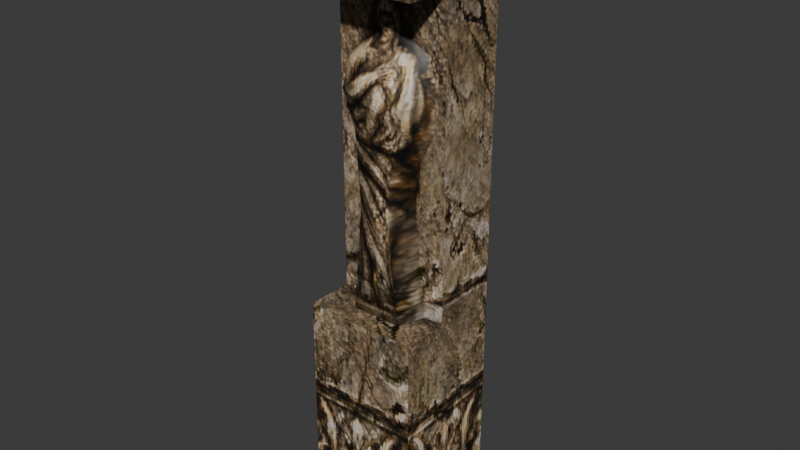 # Source: source.blend  (saved by Blender 5.2.45; exported with 4.5.12 LTS)
import bpy
from mathutils import Matrix  # noqa: F401  (used for matrix-valued properties, if any)

bpy.ops.wm.read_factory_settings(use_empty=True)
scene = bpy.context.scene
scene.name = 'StoneStatue01'

# ---- collections
col_collection = bpy.data.collections.new('Collection'); scene.collection.children.link(col_collection)

# ---- images (referenced by path relative to the original .blend; pixels are not part of the script)
import os
ASSET_DIR = os.environ.get("B2B_ASSET_DIR", "")  # directory of the original .blend (textures are referenced by path, not embedded)
HERE = os.path.dirname(os.path.abspath(__file__))  # packed textures are extracted next to this script under _unpacked/

def load_image(name, relpath, width, height, colorspace="sRGB"):
    """Load a texture the original file referenced (path relative to the .blend, or extracted next to this script)."""
    p = next((c for c in (os.path.join(HERE, relpath), os.path.join(ASSET_DIR, relpath)) if relpath and os.path.exists(c)), "")
    if p:
        img = bpy.data.images.load(p, check_existing=True)
        img.name = name
    else:  # same state as the original file: an image datablock whose file is absent (Cycles renders it pink)
        img = bpy.data.images.new(name, width, height)
        img.source = "FILE"
        img.filepath = "//" + (relpath or name)
    img.colorspace_settings.name = colorspace
    return img
img_stone_statue02_jpg = load_image('stone_statue02.jpg', '_unpacked/stone_statue02.3570109f.jpg', 256, 512, 'sRGB')

# ---- materials (node trees are filled in below, after node groups)
mat_stone_statue02_jpg = bpy.data.materials.new('stone_statue02.jpg')
mat_stone_statue02_jpg.diffuse_color = (0.8775, 0.6068, 0.8092, 1.0)

# ---- material node trees
mat_stone_statue02_jpg.use_nodes = True; mat_stone_statue02_jpg.node_tree.nodes.clear()
_N = mat_stone_statue02_jpg.node_tree.nodes; _L = mat_stone_statue02_jpg.node_tree.links
n0 = _N.new('ShaderNodeBsdfPrincipled'); n0.name = 'Principled BSDF'; n0.location = (-200, 100)
n0.inputs[10].default_value = 0.005
n1 = _N.new('ShaderNodeOutputMaterial'); n1.name = 'Material Output'; n1.location = (200, 100)
n2 = _N.new('ShaderNodeTexImage'); n2.name = 'Image Texture'; n2.location = (-600, 100)
n2.image = img_stone_statue02_jpg
_L.new(n0.outputs[0], n1.inputs[0])
_L.new(n2.outputs[0], n0.inputs[0])
n1.is_active_output = True

# ---- world
world_world = bpy.data.worlds.new('World'); scene.world = world_world
world_world.use_nodes = True; world_world.node_tree.nodes.clear()
_N = world_world.node_tree.nodes; _L = world_world.node_tree.links
n0 = _N.new('ShaderNodeOutputWorld'); n0.name = 'World Output'; n0.location = (200, 100)
n1 = _N.new('ShaderNodeBackground'); n1.name = 'Background'; n1.location = (-200, 100)
n1.inputs[0].default_value = (0.05088, 0.05088, 0.05088, 1.0)
_L.new(n1.outputs[0], n0.inputs[0])
n0.is_active_output = True
world_world.color = (0.05088, 0.05088, 0.05088)
world_world.sun_shadow_jitter_overblur = 0.0

# ---- meshes
me_stonestatue01 = bpy.data.meshes.new('StoneStatue01')
me_stonestatue01.from_pydata([(-54.56, -54.34, 400.0), (54.62, -54.34, 400.0), (54.62, 56.47, 400.0), (-54.56, 56.47, 400.0), (-39.97, -38.93, 0.0), (40.03, -38.93, 0.0), (39.55, -38.53, 0.8767), (-39.49, -38.53, 0.8767), (40.03, -38.93, 145.8), (39.55, -38.53, 144.9), (-39.97, -38.93, 145.8), (-39.49, -38.53, 144.9), (40.03, 41.07, 0.0), (40.03, -6.062, 145.8), (-39.97, 41.07, 0.0), (-39.97, -6.065, 145.8), (-39.97, -38.93, 376.0), (40.03, -38.93, 376.0), (54.62, -54.34, 393.4), (-54.56, -54.34, 393.4), (40.03, 41.07, 376.0), (54.62, 56.47, 393.4), (-39.97, 41.07, 376.0), (-54.56, 56.47, 393.4), (40.03, -6.063, 357.4), (-39.97, -38.93, 357.4), (40.03, -38.93, 357.4), (-39.97, -6.066, 357.4), (-1.346, -6.35, 353.3), (-10.99, -6.35, 344.7), (1.183, -14.67, 341.8), (-13.21, -6.35, 334.9), (-8.021, -6.35, 325.1), (3.246, -13.09, 326.2), (-21.34, -6.35, 318.9), (-19.72, -20.43, 312.0), (-31.03, -6.35, 304.4), (-29.54, -6.35, 278.6), (-22.02, -25.0, 292.9), (-16.19, -6.35, 248.6), (-10.55, -25.0, 242.9), (-13.44, -25.0, 278.1), (-13.97, -6.35, 215.5), (-9.034, -25.0, 220.3), (-21.38, -6.35, 145.8), (-15.77, -25.0, 145.8), (26.08, -6.35, 145.8), (20.47, -25.0, 145.8), (17.93, -6.35, 214.9), (12.76, -25.0, 219.9), (18.67, -6.35, 243.7), (13.26, -25.0, 239.6), (23.73, -24.53, 276.8), (32.02, -6.35, 271.3), (32.02, -6.35, 304.4), (24.49, -16.47, 308.1), (23.77, -25.0, 289.9), (27.56, -6.35, 318.3), (11.26, -6.35, 327.5), (14.23, -6.35, 338.5), (12.75, -6.35, 347.1), (4.588, -6.35, 353.9), (10.2, -26.95, 283.7), (-4.541, -25.0, 299.1), (-10.25, -27.18, 289.2)], [], [(0, 1, 2), (2, 3, 0), (4, 5, 6), (6, 7, 4), (5, 8, 9), (9, 6, 5), (8, 10, 11), (11, 9, 8), (10, 4, 7), (7, 11, 10), (7, 6, 9), (9, 11, 7), (12, 13, 5), (14, 4, 10), (10, 15, 14), (16, 17, 18), (18, 19, 16), (17, 20, 21), (21, 18, 17), (20, 22, 23), (23, 21, 20), (22, 16, 19), (19, 23, 22), (13, 12, 20), (20, 24, 13), (12, 14, 22), (22, 20, 12), (25, 26, 17), (17, 16, 25), (20, 17, 26), (27, 25, 16), (26, 24, 20), (13, 8, 5), (27, 22, 14), (22, 27, 16), (14, 15, 27), (13, 15, 10), (13, 10, 8), (24, 27, 15), (24, 15, 13), (19, 18, 1), (1, 0, 19), (18, 21, 2), (2, 1, 18), (21, 23, 3), (3, 2, 21), (23, 19, 0), (0, 3, 23), (28, 29, 30), (29, 31, 30), (31, 32, 33), (32, 34, 35), (32, 35, 33), (34, 36, 35), (36, 37, 38), (36, 38, 35), (37, 39, 40), (37, 41, 38), (39, 42, 43), (39, 43, 40), (42, 44, 45), (42, 45, 43), (44, 46, 47), (44, 47, 45), (46, 48, 49), (46, 49, 47), (48, 50, 51), (48, 51, 49), (50, 52, 51), (53, 54, 55), (53, 55, 56), (54, 57, 55), (58, 59, 30), (59, 60, 30), (60, 61, 30), (61, 28, 30), (45, 47, 49), (43, 45, 49), (43, 49, 51), (40, 43, 51), (40, 51, 52), (38, 41, 62), (63, 56, 55), (35, 38, 64), (33, 35, 55), (35, 63, 55), (38, 62, 64), (53, 56, 52), (37, 40, 41), (41, 40, 52), (50, 53, 52), (41, 52, 62), (56, 63, 64), (64, 62, 56), (35, 64, 63), (52, 56, 62), (31, 33, 30), (58, 30, 33), (57, 33, 55), (57, 58, 33)])
me_stonestatue01.polygons.foreach_set('use_smooth', [True] * 100)
_k = set([(0, 1), (0, 3), (0, 19), (1, 2), (1, 18), (2, 3), (2, 21), (3, 23), (4, 7), (4, 10), (5, 6), (5, 8), (6, 7), (6, 9), (7, 11), (8, 9), (8, 10), (8, 13), (9, 11), (10, 11), (10, 15), (12, 13), (12, 20), (13, 15), (13, 24), (14, 22), (15, 27), (16, 17), (16, 19), (16, 22), (16, 25), (17, 18), (17, 20), (17, 26), (18, 19), (18, 21), (19, 23), (20, 21), (20, 22), (20, 24), (21, 23), (22, 23)])
me_stonestatue01.attributes.new('sharp_edge', 'BOOLEAN', 'EDGE').data.foreach_set('value', [ (min(e.vertices), max(e.vertices)) in _k for e in me_stonestatue01.edges])
_uv = me_stonestatue01.uv_layers.new(name='Float2')
_uv.uv.foreach_set('vector', [0.0005, 0.416, 0.5022, 0.416, 0.5022, 0.7169, 0.5022, 0.7169, 0.0005, 0.7169, 0.0005, 0.416, 0.5259, 0.0005, 1.001, 0.0005, 0.9982, 0.00269, 0.9982, 0.00269, 0.5288, 0.00269, 0.5259, 0.0005, 1.001, 0.0005, 1.001, 0.3646, 0.9982, 0.3624, 0.9982, 0.3624, 0.9982, 0.00269, 1.001, 0.0005, 1.001, 0.3646, 0.5259, 0.3646, 0.5288, 0.3624, 0.5288, 0.3624, 0.9982, 0.3624, 1.001, 0.3646, 0.5259, 0.3646, 0.5259, 0.0005, 0.5288, 0.00269, 0.5288, 0.00269, 0.5288, 0.3624, 0.5259, 0.3646, 0.5288, 0.00269, 0.9982, 0.00269, 0.9982, 0.3624, 0.9982, 0.3624, 0.5288, 0.3624, 0.5288, 0.00269, 0.5092, 0.0005, 0.2283, 0.3646, 0.0323, 0.0005, 0.5092, 0.0005, 0.0323, 0.0005, 0.0323, 0.3646, 0.0323, 0.3646, 0.2282, 0.3646, 0.5092, 0.0005, 0.5259, 0.9396, 1.001, 0.9396, 1.0, 0.983, 1.0, 0.983, 0.5268, 0.983, 0.5259, 0.9396, 0.0323, 0.9396, 0.5092, 0.9396, 0.5371, 0.983, 0.5371, 0.983, 0.0044, 0.983, 0.0323, 0.9396, 1.001, 0.9396, 0.5259, 0.9396, 0.5268, 0.983, 0.5268, 0.983, 1.0, 0.983, 1.001, 0.9396, 0.5092, 0.9396, 0.0323, 0.9396, 0.0044, 0.983, 0.0044, 0.983, 0.5371, 0.983, 0.5092, 0.9396, 0.2283, 0.3646, 0.5092, 0.0005, 0.5092, 0.9396, 0.5092, 0.9396, 0.2282, 0.8932, 0.2283, 0.3646, 1.001, 0.0005, 0.5259, 0.0005, 0.5259, 0.9396, 0.5259, 0.9396, 1.001, 0.9396, 1.001, 0.0005, 0.5259, 0.8932, 1.001, 0.8932, 1.001, 0.9396, 1.001, 0.9396, 0.5259, 0.9396, 0.5259, 0.8932, 0.5092, 0.9396, 0.0323, 0.9396, 0.0323, 0.8932, 0.2282, 0.8932, 0.0323, 0.8932, 0.0323, 0.9396, 0.0323, 0.8932, 0.2282, 0.8932, 0.5092, 0.9396, 0.2283, 0.3646, 0.0323, 0.3646, 0.0323, 0.0005, 0.2282, 0.8932, 0.5092, 0.9396, 0.5092, 0.0005, 0.5092, 0.9396, 0.2282, 0.8932, 0.0323, 0.9396, 0.5092, 0.0005, 0.2282, 0.3646, 0.2282, 0.8932, 0.5502, 0.9333, 0.0432, 0.9333, 0.0432, 0.794, 0.5502, 0.9333, 0.0432, 0.794, 0.5502, 0.794, 1.001, 0.8932, 0.5259, 0.8932, 0.5259, 0.3646, 1.001, 0.8932, 0.5259, 0.3646, 1.001, 0.3646, 0.5268, 0.983, 1.0, 0.983, 1.0, 0.9995, 1.0, 0.9995, 0.5268, 0.9995, 0.5268, 0.983, 0.0044, 0.983, 0.5371, 0.983, 0.5371, 0.9995, 0.5371, 0.9995, 0.0044, 0.9995, 0.0044, 0.983, 1.0, 0.983, 0.5268, 0.983, 0.5268, 0.9995, 0.5268, 0.9995, 1.0, 0.9995, 1.0, 0.983, 0.5371, 0.983, 0.0044, 0.983, 0.0044, 0.9995, 0.0044, 0.9995, 0.5371, 0.9995, 0.5371, 0.983, 0.7553, 0.8828, 0.6981, 0.8614, 0.7703, 0.8542, 0.6981, 0.8614, 0.6848, 0.8369, 0.7703, 0.8542, 0.6848, 0.8369, 0.7157, 0.8124, 0.7826, 0.8151, 0.7157, 0.8124, 0.6366, 0.7971, 0.6462, 0.7798, 0.7157, 0.8124, 0.6462, 0.7798, 0.7826, 0.8151, 0.6366, 0.7971, 0.5791, 0.7607, 0.6462, 0.7798, 0.5791, 0.7607, 0.5879, 0.6964, 0.6326, 0.732, 0.5791, 0.7607, 0.6326, 0.732, 0.6462, 0.7798, 0.5879, 0.6964, 0.6672, 0.6214, 0.7006, 0.6072, 0.5879, 0.6964, 0.6835, 0.695, 0.6326, 0.732, 0.6672, 0.6214, 0.6804, 0.5387, 0.7097, 0.5507, 0.6672, 0.6214, 0.7097, 0.5507, 0.7006, 0.6072, 0.6804, 0.5387, 0.6363, 0.3647, 0.6697, 0.3647, 0.6804, 0.5387, 0.6697, 0.3647, 0.7097, 0.5507, 0.0041, 0.9983, 0.4976, 0.9983, 0.4975, 0.0017, 0.0041, 0.9983, 0.4975, 0.0017, 0.0042, 0.0017, 0.9182, 0.3647, 0.8698, 0.5372, 0.8391, 0.5497, 0.9182, 0.3647, 0.8391, 0.5497, 0.8849, 0.3647, 0.8698, 0.5372, 0.8742, 0.6091, 0.8421, 0.5988, 0.8698, 0.5372, 0.8421, 0.5988, 0.8391, 0.5497, 0.8742, 0.6091, 0.8806, 0.6919, 0.8421, 0.5988, 0.9298, 0.678, 0.9298, 0.7607, 0.8851, 0.7699, 0.9298, 0.678, 0.8851, 0.7699, 0.8808, 0.7247, 0.9298, 0.7607, 0.9033, 0.7955, 0.8851, 0.7699, 0.8302, 0.8185, 0.8478, 0.846, 0.7703, 0.8542, 0.8478, 0.846, 0.839, 0.8675, 0.7703, 0.8542, 0.839, 0.8675, 0.7906, 0.8843, 0.7703, 0.8542, 0.7906, 0.8843, 0.7553, 0.8828, 0.7703, 0.8542, 0.6697, 0.3647, 0.8849, 0.3647, 0.8391, 0.5497, 0.7097, 0.5507, 0.6697, 0.3647, 0.8391, 0.5497, 0.7097, 0.5507, 0.8391, 0.5497, 0.8421, 0.5988, 0.7006, 0.6072, 0.7097, 0.5507, 0.8421, 0.5988, 0.7006, 0.6072, 0.8421, 0.5988, 0.8806, 0.6919, 0.6326, 0.732, 0.6835, 0.695, 0.8239, 0.7089, 0.7364, 0.7475, 0.8808, 0.7247, 0.8851, 0.7699, 0.6462, 0.7798, 0.6326, 0.732, 0.7025, 0.7228, 0.7826, 0.8151, 0.6462, 0.7798, 0.8851, 0.7699, 0.6462, 0.7798, 0.7364, 0.7475, 0.8851, 0.7699, 0.6326, 0.732, 0.8239, 0.7089, 0.7025, 0.7228, 0.9298, 0.678, 0.8808, 0.7247, 0.8806, 0.6919, 0.5879, 0.6964, 0.7006, 0.6072, 0.6835, 0.695, 0.6835, 0.695, 0.7006, 0.6072, 0.8806, 0.6919, 0.8742, 0.6091, 0.9298, 0.678, 0.8806, 0.6919, 0.6835, 0.695, 0.8806, 0.6919, 0.8239, 0.7089, 0.8808, 0.7247, 0.7364, 0.7475, 0.7025, 0.7228, 0.7025, 0.7228, 0.8239, 0.7089, 0.8808, 0.7247, 0.6462, 0.7798, 0.7025, 0.7228, 0.7364, 0.7475, 0.8806, 0.6919, 0.8808, 0.7247, 0.8239, 0.7089, 0.6848, 0.8369, 0.7826, 0.8151, 0.7703, 0.8542, 0.8302, 0.8185, 0.7703, 0.8542, 0.7826, 0.8151, 0.9033, 0.7955, 0.7826, 0.8151, 0.8851, 0.7699, 0.9033, 0.7955, 0.8302, 0.8185, 0.7826, 0.8151])
me_stonestatue01.materials.append(mat_stone_statue02_jpg)
me_stonestatue01.update()
me_stonestatue01.normals_split_custom_set([tuple(v) for v in zip(*[iter([0.0, -8.262e-07, 1.0, 0.0, -8.262e-07, 1.0, 0.0, -8.262e-07, 1.0, 0.0, -8.262e-07, 1.0, 0.0, -8.262e-07, 1.0, 0.0, -8.262e-07, 1.0, 0.0, -0.9098, 0.4151, 0.0, -0.9098, 0.4151, 0.0, -0.9098, 0.4151, 0.0, -0.9098, 0.4151, 0.0, -0.9098, 0.4151, 0.0, -0.9098, 0.4151, -0.6393, -0.7689, 0.0, -0.6393, -0.7689, 0.0, -0.6393, -0.7689, 0.0, -0.6393, -0.7689, 0.0, -0.6393, -0.7689, 0.0, -0.6393, -0.7689, 0.0, 0.0, -0.9098, -0.4151, 0.0, -0.9098, -0.4151, 0.0, -0.9098, -0.4151, 0.0, -0.9098, -0.4151, 0.0, -0.9098, -0.4151, 0.0, -0.9098, -0.4151, 0.6393, -0.7689, 0.0, 0.6393, -0.7689, 0.0, 0.6393, -0.7689, 0.0, 0.6393, -0.7689, 0.0, 0.6393, -0.7689, 0.0, 0.6393, -0.7689, 0.0, 0.0, -1.0, 0.0, 0.0, -1.0, 0.0, 0.0, -1.0, 0.0, 0.0, -1.0, 0.0, 0.0, -1.0, 0.0, 0.0, -1.0, 0.0, 1.0, 0.0, 0.0, 1.0, 0.0, 0.0, 1.0, 0.0, 0.0, -1.0, 2.263e-08, 0.0, -1.0, 0.0, 0.0, -1.0, 0.0, 0.0, -1.0, 0.0, 0.0, -1.0, 1.175e-07, 0.0, -1.0, 2.263e-08, 0.0, 1.743e-06, -0.8063, -0.5915, -2.284e-06, -0.8063, -0.5915, 3.587e-06, -0.8063, -0.5915, 3.587e-06, -0.8063, -0.5915, -3.07e-06, -0.8064, -0.5914, 1.743e-06, -0.8063, -0.5915, 0.8212, -5.842e-07, -0.5706, 0.8212, -4.087e-06, -0.5707, 0.8212, 3.165e-06, -0.5706, 0.8212, 3.165e-06, -0.5706, 0.8212, -3.073e-06, -0.5707, 0.8212, -5.842e-07, -0.5706, -1.667e-06, 0.8063, -0.5914, 2.198e-06, 0.8064, -0.5914, -3.631e-06, 0.8063, -0.5915, -3.631e-06, 0.8063, -0.5915, 3.096e-06, 0.8063, -0.5915, -1.667e-06, 0.8063, -0.5914, -0.8212, 8.004e-07, -0.5707, -0.8212, -4.433e-07, -0.5706, -0.8212, -1.999e-06, -0.5707, -0.8212, -1.999e-06, -0.5707, -0.8212, 3.126e-06, -0.5707, -0.8212, 8.004e-07, -0.5707, 1.0, -1.023e-07, 0.0, 1.0, -1.102e-07, 0.0, 1.0, -1.862e-08, 0.0, 1.0, -1.862e-08, 0.0, 1.0, 0.0, 0.0, 1.0, -1.023e-07, 0.0, 0.0, 1.0, 0.0, 0.0, 1.0, 0.0, 0.0, 1.0, 0.0, 0.0, 1.0, 0.0, 0.0, 1.0, 0.0, 0.0, 1.0, 0.0, 0.0, -1.0, 0.0, 0.0, -1.0, 0.0, 0.0, -1.0, 0.0, 0.0, -1.0, 0.0, 0.0, -1.0, 0.0, 0.0, -1.0, 0.0, 1.0, 0.0, 0.0, 1.0, 0.0, 0.0, 1.0, 0.0, 0.0, -1.0, 5.447e-09, 0.0, -1.0, 0.0, 0.0, -1.0, 0.0, 0.0, 1.0, 0.0, 0.0, 1.0, 0.0, 0.0, 1.0, 0.0, 0.0, 1.0, 0.0, 0.0, 1.0, 0.0, 0.0, 1.0, 0.0, 0.0, -1.0, 5.447e-09, 0.0, -1.0, 0.0, 0.0, -1.0, 2.263e-08, 0.0, -1.0, 0.0, 0.0, -1.0, 5.447e-09, 0.0, -1.0, 0.0, 0.0, -1.0, 2.263e-08, 0.0, -1.0, 1.175e-07, 0.0, -1.0, 5.447e-09, 0.0, 9.217e-08, 0.0, 1.0, 3.714e-07, 0.0, 1.0, 2.792e-07, 0.0, 1.0, 9.217e-08, 0.0, 1.0, 2.792e-07, 0.0, 1.0, 0.0, 0.0, 1.0, 3.576e-05, -1.0, -5.485e-06, 3.375e-05, -1.0, -4.722e-06, 4.049e-05, -1.0, -7.273e-06, 3.576e-05, -1.0, -5.485e-06, 4.049e-05, -1.0, -7.273e-06, 4.25e-05, -1.0, -8.035e-06, 0.0, -1.0, 0.0, 0.0, -1.0, 0.0, 0.0, -1.0, 0.0, 0.0, -1.0, 0.0, 0.0, -1.0, 0.0, 0.0, -1.0, 0.0, 1.0, 0.0, 0.0, 1.0, 0.0, 0.0, 1.0, 0.0, 0.0, 1.0, 0.0, 0.0, 1.0, 0.0, 0.0, 1.0, 0.0, 0.0, 0.0, 1.0, 0.0, 0.0, 1.0, 0.0, 0.0, 1.0, 0.0, 0.0, 1.0, 0.0, 0.0, 1.0, 0.0, 0.0, 1.0, 0.0, -1.0, 8.015e-08, 0.0, -1.0, 0.0, 0.0, -1.0, 3.16e-09, 0.0, -1.0, 3.16e-09, 0.0, -1.0, 8.331e-08, 0.0, -1.0, 8.015e-08, 0.0, -0.2539, -0.8489, 0.4635, -0.4948, -0.8304, 0.2561, 0.08961, -0.979, 0.183, -0.4948, -0.8304, 0.2561, -0.494, -0.866, -0.07817, 0.08961, -0.979, 0.183, -0.494, -0.866, -0.07817, -0.4969, -0.7114, 0.497, 0.04682, -0.9462, 0.3203, -0.4969, -0.7114, 0.497, -0.6413, -0.4451, 0.625, -0.343, -0.8195, 0.4592, -0.4969, -0.7114, 0.497, -0.343, -0.8195, 0.4592, 0.04682, -0.9462, 0.3203, -0.6413, -0.4451, 0.625, -0.8717, -0.4462, 0.2026, -0.343, -0.8195, 0.4592, -0.8717, -0.4462, 0.2026, -0.8583, -0.4718, -0.2016, -0.6524, -0.7279, -0.211, -0.8717, -0.4462, 0.2026, -0.6524, -0.7279, -0.211, -0.343, -0.8195, 0.4592, -0.8583, -0.4718, -0.2016, -0.9603, -0.2348, -0.1509, -0.5401, -0.8369, -0.08919, -0.8583, -0.4718, -0.2016, -0.3376, -0.9283, -0.1557, -0.6524, -0.7279, -0.211, -0.9603, -0.2348, -0.1509, -0.9637, -0.2646, 0.0344, -0.608, -0.7939, -0.007206, -0.9603, -0.2348, -0.1509, -0.608, -0.7939, -0.007206, -0.5401, -0.8369, -0.08919, -0.9637, -0.2646, 0.0344, -0.4418, -0.133, -0.8872, -0.5862, -0.7682, -0.2574, -0.9637, -0.2646, 0.0344, -0.5862, -0.7682, -0.2574, -0.608, -0.7939, -0.007206, -0.4418, -0.133, -0.8872, 0.8914, -0.2435, -0.3823, 0.3819, -0.5152, -0.7673, -0.4418, -0.133, -0.8872, 0.3819, -0.5152, -0.7673, -0.5862, -0.7682, -0.2574, 0.8914, -0.2435, -0.3823, 0.965, -0.2616, 0.01781, 0.6043, -0.7961, 0.03271, 0.8914, -0.2435, -0.3823, 0.6043, -0.7961, 0.03271, 0.3819, -0.5152, -0.7673, 0.965, -0.2616, 0.01781, 0.9237, -0.3321, -0.191, 0.6064, -0.7934, -0.05261, 0.965, -0.2616, 0.01781, 0.6064, -0.7934, -0.05261, 0.6043, -0.7961, 0.03271, 0.9237, -0.3321, -0.191, 0.4839, -0.863, -0.1455, 0.6064, -0.7934, -0.05261, 0.8842, -0.4628, -0.06367, 0.8203, -0.5613, 0.1099, 0.5356, -0.793, 0.2903, 0.8842, -0.4628, -0.06367, 0.5356, -0.793, 0.2903, 0.4375, -0.8891, 0.1347, 0.8203, -0.5613, 0.1099, 0.576, -0.669, 0.4698, 0.5356, -0.793, 0.2903, 0.5601, -0.8079, 0.1833, 0.534, -0.8453, -0.01722, 0.08961, -0.979, 0.183, 0.534, -0.8453, -0.01722, 0.4773, -0.8463, 0.2366, 0.08961, -0.979, 0.183, 0.4773, -0.8463, 0.2366, 0.1665, -0.8728, 0.4587, 0.08961, -0.979, 0.183, 0.1665, -0.8728, 0.4587, -0.2539, -0.8489, 0.4635, 0.08961, -0.979, 0.183, -0.5862, -0.7682, -0.2574, 0.3819, -0.5152, -0.7673, 0.6043, -0.7961, 0.03271, -0.608, -0.7939, -0.007206, -0.5862, -0.7682, -0.2574, 0.6043, -0.7961, 0.03271, -0.608, -0.7939, -0.007206, 0.6043, -0.7961, 0.03271, 0.6064, -0.7934, -0.05261, -0.5401, -0.8369, -0.08919, -0.608, -0.7939, -0.007206, 0.6064, -0.7934, -0.05261, -0.5401, -0.8369, -0.08919, 0.6064, -0.7934, -0.05261, 0.4839, -0.863, -0.1455, -0.6524, -0.7279, -0.211, -0.3376, -0.9283, -0.1557, -0.04083, -0.9563, -0.2896, 0.0624, -0.9583, 0.279, 0.4375, -0.8891, 0.1347, 0.5356, -0.793, 0.2903, -0.343, -0.8195, 0.4592, -0.6524, -0.7279, -0.211, -0.098, -0.9937, -0.05518, 0.04682, -0.9462, 0.3203, -0.343, -0.8195, 0.4592, 0.5356, -0.793, 0.2903, -0.343, -0.8195, 0.4592, 0.0624, -0.9583, 0.279, 0.5356, -0.793, 0.2903, -0.6524, -0.7279, -0.211, -0.04083, -0.9563, -0.2896, -0.098, -0.9937, -0.05518, 0.8842, -0.4628, -0.06367, 0.4375, -0.8891, 0.1347, 0.4839, -0.863, -0.1455, -0.8583, -0.4718, -0.2016, -0.5401, -0.8369, -0.08919, -0.3376, -0.9283, -0.1557, -0.3376, -0.9283, -0.1557, -0.5401, -0.8369, -0.08919, 0.4839, -0.863, -0.1455, 0.9237, -0.3321, -0.191, 0.8842, -0.4628, -0.06367, 0.4839, -0.863, -0.1455, -0.3376, -0.9283, -0.1557, 0.4839, -0.863, -0.1455, -0.04083, -0.9563, -0.2896, 0.4375, -0.8891, 0.1347, 0.0624, -0.9583, 0.279, -0.098, -0.9937, -0.05518, -0.098, -0.9937, -0.05518, -0.04083, -0.9563, -0.2896, 0.4375, -0.8891, 0.1347, -0.343, -0.8195, 0.4592, -0.098, -0.9937, -0.05518, 0.0624, -0.9583, 0.279, 0.4839, -0.863, -0.1455, 0.4375, -0.8891, 0.1347, -0.04083, -0.9563, -0.2896, -0.494, -0.866, -0.07817, 0.04682, -0.9462, 0.3203, 0.08961, -0.979, 0.183, 0.5601, -0.8079, 0.1833, 0.08961, -0.979, 0.183, 0.04682, -0.9462, 0.3203, 0.576, -0.669, 0.4698, 0.04682, -0.9462, 0.3203, 0.5356, -0.793, 0.2903, 0.576, -0.669, 0.4698, 0.5601, -0.8079, 0.1833, 0.04682, -0.9462, 0.3203])] * 3)])
arm_stonestatue01_skeleton = bpy.data.armatures.new('StoneStatue01_skeleton')  # bones are not reproduced

# ---- objects
ob_stonestatue01_skeleton = bpy.data.objects.new('StoneStatue01_skeleton', arm_stonestatue01_skeleton)
ob_stonestatue01 = bpy.data.objects.new('StoneStatue01', me_stonestatue01)

# ---- transforms, parenting, visibility, modifiers, constraints
ob_stonestatue01_skeleton.location = (0.0, 0.0, 0.0)
ob_stonestatue01_skeleton.show_in_front = True
ob_stonestatue01.parent = ob_stonestatue01_skeleton
ob_stonestatue01.location = (0.0, 0.0, 0.0)
_vg = ob_stonestatue01.vertex_groups.new(name='Box11')
_vg.add([0, 1, 2, 3, 4, 5, 6, 7, 8, 9, 10, 11, 12, 13, 14, 15, 16, 17, 18, 19, 20, 21, 22, 23, 24, 25, 26, 27, 28, 29, 30, 31, 32, 33, 34, 35, 36, 37, 38, 39, 40, 41, 42, 43, 44, 45, 46, 47, 48, 49, 50, 51, 52, 53, 54, 55, 56, 57, 58, 59, 60, 61, 62, 63, 64], 1.0, 'REPLACE')
_m = ob_stonestatue01.modifiers.new('Armature', 'ARMATURE')
_m.object = ob_stonestatue01_skeleton

# ---- collection membership
scene.collection.objects.link(ob_stonestatue01_skeleton)
scene.collection.objects.link(ob_stonestatue01)

# ---- scene / render settings (as saved in the file)
scene.frame_start = 0; scene.frame_end = 0; scene.frame_set(0)
scene.render.engine = 'BLENDER_EEVEE_NEXT'
scene.render.bake_bias = 0.0
scene.render.bake_samples = 0
scene.render.compositor_device = 'GPU'
scene.eevee.use_volume_custom_range = False
scene.eevee.fast_gi_thickness_near = 0.1
scene.eevee.fast_gi_thickness_far = 0.0
scene.eevee.ray_tracing_options.screen_trace_thickness = 0.1
bpy.context.view_layer.update()

# ---- added for rendering (the .blend has no active camera and no usable light): camera, sun
cam_auto = bpy.data.cameras.new('AutoCamera')
cam_auto.lens = 50.0
cam_auto.sensor_width = 36.0
cam_auto.clip_end = 6968.77
ob_auto_camera = bpy.data.objects.new('AutoCamera', cam_auto)
scene.collection.objects.link(ob_auto_camera)
ob_auto_camera.location = (397.112, -475.432, 517.66)
ob_auto_camera.rotation_euler = (1.09748, -7.21219e-08, 0.694738)
scene.camera = ob_auto_camera
light_auto_sun = bpy.data.lights.new('AutoSun', 'SUN')
light_auto_sun.energy = 3.0
light_auto_sun.angle = 0.0523599
ob_auto_sun = bpy.data.objects.new('AutoSun', light_auto_sun)
scene.collection.objects.link(ob_auto_sun)
ob_auto_sun.rotation_euler = (0.872665, 0.174533, 0.523599)
bpy.context.view_layer.update()
